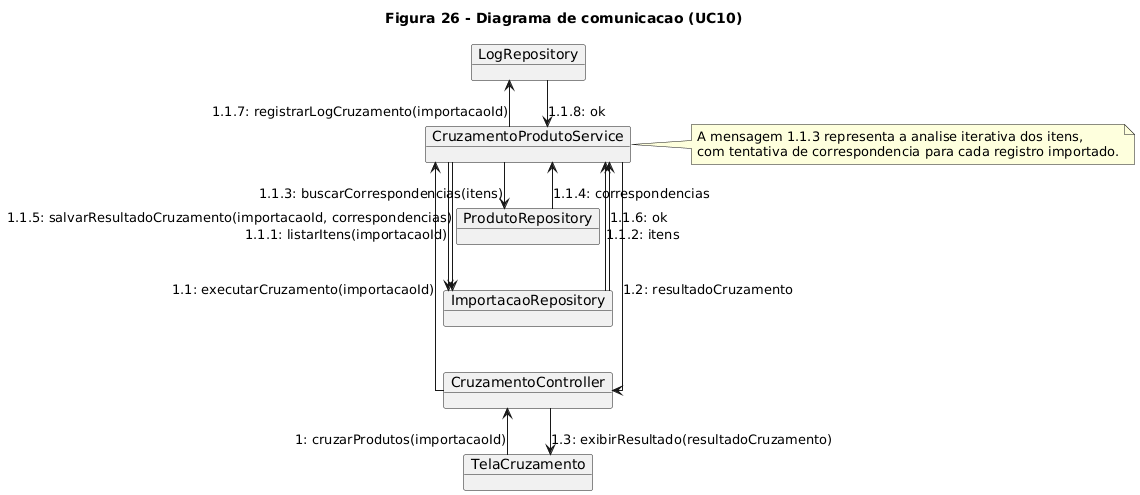

The diagram above was rendered by PlantUML. Its source (embedded in the PNG):
@startuml
title Figura 26 - Diagrama de comunicacao (UC10)
left to right direction
skinparam linetype ortho
skinparam shadowing false

object "TelaCruzamento" as UI
object "CruzamentoController" as C
object "CruzamentoProdutoService" as S
object "ImportacaoRepository" as RI
object "ProdutoRepository" as RP
object "LogRepository" as RL

UI -> C : 1: cruzarProdutos(importacaoId)
C  -> S : 1.1: executarCruzamento(importacaoId)

S  -> RI: 1.1.1: listarItens(importacaoId)
RI --> S: 1.1.2: itens

S  -> RP: 1.1.3: buscarCorrespondencias(itens)
RP --> S: 1.1.4: correspondencias

S  -> RI: 1.1.5: salvarResultadoCruzamento(importacaoId, correspondencias)
RI --> S: 1.1.6: ok

S  -> RL: 1.1.7: registrarLogCruzamento(importacaoId)
RL --> S: 1.1.8: ok

S --> C : 1.2: resultadoCruzamento
C --> UI: 1.3: exibirResultado(resultadoCruzamento)

note right of S
A mensagem 1.1.3 representa a analise iterativa dos itens,
com tentativa de correspondencia para cada registro importado.
end note
@enduml